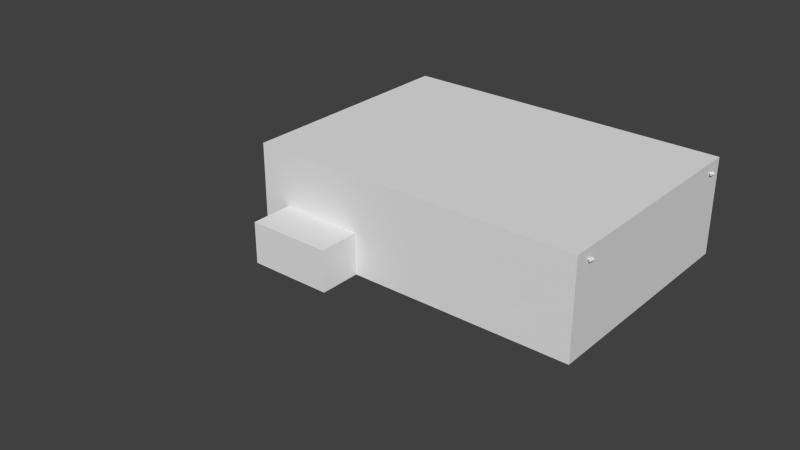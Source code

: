 # Source: ebbl_building_ref_036.blend  (saved by Blender 2.79.7; exported with 4.5.12 LTS)
import bpy
from mathutils import Matrix  # noqa: F401  (used for matrix-valued properties, if any)

bpy.ops.wm.read_factory_settings(use_empty=True)
scene = bpy.context.scene
scene.name = 'Scene'

# ---- collections
col_collection_1 = bpy.data.collections.new('Collection 1'); scene.collection.children.link(col_collection_1)
col_collection_2 = bpy.data.collections.new('Collection 2'); scene.collection.children.link(col_collection_2)
col_collection_2.hide_render = True
col_collection_2.hide_viewport = True
col_collection_3 = bpy.data.collections.new('Collection 3'); scene.collection.children.link(col_collection_3)
col_collection_3.hide_render = True
col_collection_3.hide_viewport = True
col_collection_11 = bpy.data.collections.new('Collection 11'); scene.collection.children.link(col_collection_11)
col_collection_11.hide_render = True
col_collection_11.hide_viewport = True

# ---- materials (node trees are filled in below, after node groups)
mat_material = bpy.data.materials.new('Material')
mat_material.alpha_threshold = 0.0
mat_material.use_transparent_shadow = False
mat_material.preview_render_type = 'FLAT'
mat_material.roughness = 0.5
mat_lighting = bpy.data.materials.new('Lighting')
mat_lighting.alpha_threshold = 0.0
mat_lighting.use_transparent_shadow = False
mat_lighting.diffuse_color = (0.07311, 0.9574, 0.7254, 1.0)
mat_lighting.specular_color = (0.3024, 0.9669, 0.4155)
mat_lighting.roughness = 0.5
mat_lighting.specular_intensity = 0.3
mat_lighting.line_color = (0.0, 0.0, 0.0, 0.1)
mat_wallsbarak = bpy.data.materials.new('WallsBarak')
mat_wallsbarak.alpha_threshold = 0.0
mat_wallsbarak.use_transparent_shadow = False
mat_wallsbarak.preview_render_type = 'FLAT'
mat_wallsbarak.roughness = 0.5
mat_wallsbarak.line_color = (0.0, 0.0, 0.0, 1.0)
mat_rooflittle = bpy.data.materials.new('RoofLittle')
mat_rooflittle.alpha_threshold = 0.0
mat_rooflittle.use_transparent_shadow = False
mat_rooflittle.preview_render_type = 'FLAT'
mat_rooflittle.diffuse_color = (0.02721, 0.02721, 0.02721, 1.0)
mat_rooflittle.roughness = 0.5
mat_rooflittle.line_color = (0.0, 0.0, 0.0, 1.0)
mat_wallsborder = bpy.data.materials.new('WallsBorder')
mat_wallsborder.alpha_threshold = 0.0
mat_wallsborder.use_transparent_shadow = False
mat_wallsborder.preview_render_type = 'FLAT'
mat_wallsborder.diffuse_color = (0.09759, 0.1559, 0.1559, 1.0)
mat_wallsborder.roughness = 0.5
mat_wallsborder.line_color = (0.0, 0.0, 0.0, 1.0)
mat_roofborder = bpy.data.materials.new('RoofBorder')
mat_roofborder.alpha_threshold = 0.0
mat_roofborder.use_transparent_shadow = False
mat_roofborder.preview_render_type = 'FLAT'
mat_roofborder.diffuse_color = (0.04374, 0.06125, 0.06301, 1.0)
mat_roofborder.roughness = 0.5
mat_roofborder.line_color = (0.0, 0.0, 0.0, 1.0)
mat_barakdoor = bpy.data.materials.new('BarakDoor')
mat_barakdoor.alpha_threshold = 0.0
mat_barakdoor.use_transparent_shadow = False
mat_barakdoor.preview_render_type = 'FLAT'
mat_barakdoor.roughness = 0.5
mat_barakdoor.line_color = (0.0, 0.0, 0.0, 1.0)
mat_door = bpy.data.materials.new('Door')
mat_door.alpha_threshold = 0.0
mat_door.use_transparent_shadow = False
mat_door.preview_render_type = 'FLAT'
mat_door.roughness = 0.5
mat_door.line_color = (0.0, 0.0, 0.0, 1.0)
mat_walls = bpy.data.materials.new('Walls')
mat_walls.alpha_threshold = 0.0
mat_walls.use_transparent_shadow = False
mat_walls.preview_render_type = 'FLAT'
mat_walls.roughness = 0.5
mat_walls.line_color = (0.0, 0.0, 0.0, 1.0)
mat_roof = bpy.data.materials.new('Roof')
mat_roof.alpha_threshold = 0.0
mat_roof.use_transparent_shadow = False
mat_roof.preview_render_type = 'FLAT'
mat_roof.diffuse_color = (0.0331, 0.0331, 0.0331, 1.0)
mat_roof.roughness = 0.5
mat_roof.line_color = (0.0, 0.0, 0.0, 1.0)
mat_doorborder = bpy.data.materials.new('DoorBorder')
mat_doorborder.alpha_threshold = 0.0
mat_doorborder.use_transparent_shadow = False
mat_doorborder.preview_render_type = 'FLAT'
mat_doorborder.diffuse_color = (0.2738, 0.2738, 0.2738, 1.0)
mat_doorborder.roughness = 0.5
mat_doorborder.line_color = (0.0, 0.0, 0.0, 1.0)
mat_ventilation = bpy.data.materials.new('Ventilation')
mat_ventilation.alpha_threshold = 0.0
mat_ventilation.use_transparent_shadow = False
mat_ventilation.preview_render_type = 'FLAT'
mat_ventilation.roughness = 0.5
mat_ventilation.line_color = (0.0, 0.0, 0.0, 1.0)

# ---- node groups
ng_auto_smooth = bpy.data.node_groups.new('Auto Smooth', 'GeometryNodeTree')
_s = ng_auto_smooth.interface.new_socket(name='Geometry', in_out='OUTPUT', socket_type='NodeSocketGeometry')
_s = ng_auto_smooth.interface.new_socket(name='Geometry', in_out='INPUT', socket_type='NodeSocketGeometry')
_s = ng_auto_smooth.interface.new_socket(name='Angle', in_out='INPUT', socket_type='NodeSocketFloat')
_s.subtype = 'ANGLE'
_s.min_value = 0.0
_s.max_value = 3.142
ng_auto_smooth.is_modifier = True
_N = ng_auto_smooth.nodes; _L = ng_auto_smooth.links
n0 = _N.new('NodeGroupOutput'); n0.name = 'Group Output'; n0.location = (480, -100)
n1 = _N.new('NodeGroupInput'); n1.name = 'Group Input'; n1.location = (-420, -300)
n2 = _N.new('NodeGroupInput'); n2.name = 'Group Input.001'; n2.location = (-60, -100)
n3 = _N.new('GeometryNodeSetShadeSmooth'); n3.name = 'Set Shade Smooth'; n3.location = (120, -100)
n3.domain = 'EDGE'
n4 = _N.new('GeometryNodeSetShadeSmooth'); n4.name = 'Set Shade Smooth.001'; n4.location = (300, -100)
n5 = _N.new('GeometryNodeInputMeshEdgeAngle'); n5.name = 'Edge Angle'; n5.location = (-420, -220)
n6 = _N.new('GeometryNodeInputEdgeSmooth'); n6.name = 'Is Edge Smooth'; n6.location = (-60, -160)
n7 = _N.new('GeometryNodeInputShadeSmooth'); n7.name = 'Is Face Smooth'; n7.location = (-240, -340)
n8 = _N.new('FunctionNodeBooleanMath'); n8.name = 'Boolean Math'; n8.location = (-60, -220)
n9 = _N.new('FunctionNodeCompare'); n9.name = 'Compare'; n9.location = (-240, -180)
n9.operation = 'LESS_EQUAL'
_L.new(n5.outputs[0], n9.inputs[0])
_L.new(n4.outputs[0], n0.inputs[0])
_L.new(n1.outputs[1], n9.inputs[1])
_L.new(n9.outputs[0], n8.inputs[0])
_L.new(n7.outputs[0], n8.inputs[1])
_L.new(n2.outputs[0], n3.inputs[0])
_L.new(n6.outputs[0], n3.inputs[1])
_L.new(n3.outputs[0], n4.inputs[0])
_L.new(n8.outputs[0], n3.inputs[2])
n0.is_active_output = True

# ---- material node trees

# ---- world
world_world = bpy.data.worlds.new('World'); scene.world = world_world
world_world.color = (0.05088, 0.05088, 0.05088)
world_world.use_sun_shadow = False
world_world.sun_shadow_jitter_overblur = 0.0
world_world.cycles.sampling_method = 'NONE'
world_world.cycles.sample_map_resolution = 256

# ---- meshes
me_cube = bpy.data.meshes.new('Cube')
me_cube.from_pydata([(12.0, -8.5, 0.0), (-12.0, -8.5, 0.0), (-12.0, 8.5, 0.0), (12.0, 8.5, 0.0), (12.0, -8.5, 7.0), (-12.0, -8.5, 7.0), (-12.0, 8.5, 7.0), (12.0, 8.5, 7.0), (-4.0, -8.5, 0.0), (-10.0, -8.5, 0.0), (-10.0, 8.5, 0.0), (-4.0, 8.5, 0.0), (-4.0, -8.5, 7.0), (-10.0, -8.5, 7.0), (-10.0, 8.5, 7.0), (-4.0, 8.5, 7.0), (12.0, -8.5, 3.0), (-12.0, -8.5, 3.0), (-12.0, 8.5, 3.0), (12.0, 8.5, 3.0), (-4.0, -8.5, 3.0), (-10.0, -8.5, 3.0), (-10.0, 8.5, 3.0), (-4.0, 8.5, 3.0), (-10.0, -11.5, 3.0), (-4.0, -11.5, 3.0), (-10.0, -11.5, 4.768e-07), (-4.0, -11.5, 4.768e-07)], [], [(13, 14, 6, 5), (21, 13, 5, 17), (17, 5, 6, 18), (23, 15, 7, 19), (16, 0, 3, 19), (4, 7, 15, 12), (12, 15, 14, 13), (16, 4, 12, 20), (20, 12, 13, 21), (18, 6, 14, 22), (22, 14, 15, 23), (9, 21, 17, 1), (1, 17, 18, 2), (11, 23, 19, 3), (4, 16, 19, 7), (0, 16, 20, 8), (25, 27, 8, 20), (2, 18, 22, 10), (10, 22, 23, 11), (21, 9, 26, 24), (20, 21, 24, 25), (27, 25, 24, 26)])
_uv = me_cube.uv_layers.new(name='UVMap')
_uv.uv.foreach_set('vector', [0.06281, 0.6305, 0.06281, 0.9788, 0.01704, 0.9788, 0.01704, 0.6305, 1.098, 0.4447, 1.098, 0.6056, 1.018, 0.6056, 1.018, 0.4447, 0.7009, 0.1423, 0.7009, 0.3032, 0.01704, 0.3032, 0.01704, 0.1423, 0.6607, 0.4447, 0.6607, 0.6056, 0.01704, 0.6056, 0.01704, 0.4447, 1.018, 0.1423, 1.018, 0.02165, 1.702, 0.02166, 1.702, 0.1423, 0.5135, 0.6305, 0.5135, 0.9788, 0.1857, 0.9788, 0.1857, 0.6305, 0.1857, 0.6305, 0.1857, 0.9788, 0.06281, 0.9788, 0.06281, 0.6305, 1.983, 0.4447, 1.983, 0.6056, 1.34, 0.6056, 1.34, 0.4447, 1.34, 0.4447, 1.34, 0.6056, 1.098, 0.6056, 1.098, 0.4447, 0.9825, 0.4447, 0.9825, 0.6056, 0.902, 0.6056, 0.902, 0.4447, 0.902, 0.4447, 0.902, 0.6056, 0.6607, 0.6056, 0.6607, 0.4447, 1.098, 0.324, 1.098, 0.4447, 1.018, 0.4447, 1.018, 0.324, 0.7009, 0.02165, 0.7009, 0.1423, 0.01704, 0.1423, 0.01704, 0.02165, 0.6607, 0.324, 0.6607, 0.4447, 0.01704, 0.4447, 0.01704, 0.324, 1.018, 0.3032, 1.018, 0.1423, 1.702, 0.1423, 1.702, 0.3032, 1.983, 0.324, 1.983, 0.4447, 1.34, 0.4447, 1.34, 0.324, 1.845, 0.1423, 1.845, 0.02165, 1.725, 0.02165, 1.725, 0.1423, 0.9825, 0.324, 0.9825, 0.4447, 0.902, 0.4447, 0.902, 0.324, 0.902, 0.324, 0.902, 0.4447, 0.6607, 0.4447, 0.6607, 0.324, 0.7264, 0.1423, 0.7264, 0.02165, 0.8471, 0.02165, 0.8471, 0.1423, 0.7824, 0.7512, 0.541, 0.7512, 0.541, 0.6305, 0.7824, 0.6305, 0.9688, 0.1826, 0.9688, 0.3032, 0.7274, 0.3032, 0.7274, 0.1826])
me_cube.materials.append(mat_material)
me_cube.use_remesh_preserve_volume = False
me_cube.use_remesh_preserve_attributes = False
me_cube.use_mirror_vertex_groups = False
me_cube.update()
me_cube_006 = bpy.data.meshes.new('Cube.006')
me_cube_006.from_pydata([(-12.02, 7.43, 6.328), (-12.02, 7.17, 6.328), (-12.02, 7.43, 6.308), (-12.02, 7.17, 6.308), (-12.0, 7.43, 6.328), (-12.0, 7.43, 6.308), (-12.0, 7.17, 6.308), (-12.0, 7.17, 6.328), (-12.0, 7.17, 6.328), (-12.0, 7.43, 6.328), (-12.0, 7.43, 6.308), (-12.0, 7.17, 6.308), (-12.0, 7.15, 6.308), (-12.26, 7.442, 6.328), (-12.26, 7.158, 6.328), (-12.26, 7.442, 6.308), (-12.26, 7.158, 6.308), (-12.26, 7.462, 6.308), (-12.26, 7.138, 6.308), (-12.26, 7.462, 6.328), (-12.26, 7.138, 6.328), (-12.0, 7.45, 6.308), (-12.0, 7.45, 6.328), (-12.0, 7.15, 6.328), (-12.14, 7.2, 6.442), (-12.04, 7.2, 6.336), (-12.04, 7.4, 6.336), (-12.14, 7.4, 6.442), (-12.3, 7.15, 6.318), (-12.16, 7.15, 6.177), (-12.16, 7.45, 6.177), (-12.3, 7.45, 6.318)], [], [(2, 5, 6, 3), (0, 2, 3, 1), (0, 1, 7, 4), (21, 17, 19, 22), (13, 19, 17, 15), (18, 20, 14, 16), (18, 16, 11, 12), (24, 25, 26, 27), (28, 31, 30, 29), (24, 28, 29, 25), (25, 29, 30, 26), (26, 30, 31, 27), (28, 24, 27, 31), (16, 14, 8, 11), (20, 18, 12, 23), (23, 8, 14, 20), (10, 15, 17, 21), (9, 13, 15, 10), (13, 9, 22, 19)])
_uv = me_cube_006.uv_layers.new(name='UVMap')
_uv.uv.foreach_set('vector', [0.09183, 0.7779, 0.2186, 0.7779, 0.2186, 0.9047, 0.09183, 0.9047, 0.09183, 0.7779, 0.2186, 0.7779, 0.2186, 0.9047, 0.09183, 0.9047, 0.09183, 0.7779, 0.2186, 0.7779, 0.2186, 0.9047, 0.09183, 0.9047, 0.09183, 0.7779, 0.2186, 0.7779, 0.2186, 0.9047, 0.09183, 0.9047, 0.09183, 0.7779, 0.2186, 0.7779, 0.2186, 0.9047, 0.09183, 0.9047, 0.09183, 0.7779, 0.2186, 0.7779, 0.2186, 0.9047, 0.09183, 0.9047, 0.09183, 0.7779, 0.2186, 0.7779, 0.2186, 0.9047, 0.09183, 0.9047, 0.09183, 0.7779, 0.2186, 0.7779, 0.2186, 0.9047, 0.09183, 0.9047, 0.9572, 0.6514, 0.04095, 0.6514, 0.04095, 0.04001, 0.9572, 0.04001, 0.09183, 0.7779, 0.2186, 0.7779, 0.2186, 0.9047, 0.09183, 0.9047, 0.09183, 0.7779, 0.2186, 0.7779, 0.2186, 0.9047, 0.09183, 0.9047, 0.09183, 0.7779, 0.2186, 0.7779, 0.2186, 0.9047, 0.09183, 0.9047, 0.09183, 0.7779, 0.2186, 0.7779, 0.2186, 0.9047, 0.09183, 0.9047, 0.09183, 0.7779, 0.2186, 0.7779, 0.2186, 0.9047, 0.09183, 0.9047, 0.09183, 0.7779, 0.2186, 0.7779, 0.2186, 0.9047, 0.09183, 0.9047, 0.09183, 0.7779, 0.2186, 0.7779, 0.2186, 0.9047, 0.09183, 0.9047, 0.09183, 0.7779, 0.2186, 0.7779, 0.2186, 0.9047, 0.09183, 0.9047, 0.09183, 0.7779, 0.2186, 0.7779, 0.2186, 0.9047, 0.09183, 0.9047, 0.09183, 0.7779, 0.2186, 0.7779, 0.2186, 0.9047, 0.09183, 0.9047])
_uv.active_render = True
_uv = me_cube_006.uv_layers.new(name='UVMapTB')
_uv.uv.foreach_set('vector', [1.114, 0.7779, 1.24, 0.7779, 1.24, 0.9047, 1.114, 0.9047, 1.114, 0.7779, 1.24, 0.7779, 1.24, 0.9047, 1.114, 0.9047, 1.114, 0.7779, 1.24, 0.7779, 1.24, 0.9047, 1.114, 0.9047, 1.114, 0.7779, 1.24, 0.7779, 1.24, 0.9047, 1.114, 0.9047, 1.114, 0.7779, 1.24, 0.7779, 1.24, 0.9047, 1.114, 0.9047, 1.114, 0.7779, 1.24, 0.7779, 1.24, 0.9047, 1.114, 0.9047, 1.114, 0.7779, 1.24, 0.7779, 1.24, 0.9047, 1.114, 0.9047, 1.114, 0.7779, 1.24, 0.7779, 1.24, 0.9047, 1.114, 0.9047, 0.9572, 0.6514, 0.04095, 0.6514, 0.04095, 0.04001, 0.9572, 0.04001, 1.114, 0.7779, 1.24, 0.7779, 1.24, 0.9047, 1.114, 0.9047, 1.114, 0.7779, 1.24, 0.7779, 1.24, 0.9047, 1.114, 0.9047, 1.114, 0.7779, 1.24, 0.7779, 1.24, 0.9047, 1.114, 0.9047, 1.114, 0.7779, 1.24, 0.7779, 1.24, 0.9047, 1.114, 0.9047, 1.114, 0.7779, 1.24, 0.7779, 1.24, 0.9047, 1.114, 0.9047, 1.114, 0.7779, 1.24, 0.7779, 1.24, 0.9047, 1.114, 0.9047, 1.114, 0.7779, 1.24, 0.7779, 1.24, 0.9047, 1.114, 0.9047, 1.114, 0.7779, 1.24, 0.7779, 1.24, 0.9047, 1.114, 0.9047, 1.114, 0.7779, 1.24, 0.7779, 1.24, 0.9047, 1.114, 0.9047, 1.114, 0.7779, 1.24, 0.7779, 1.24, 0.9047, 1.114, 0.9047])
me_cube_006.materials.append(mat_material)
me_cube_006.use_remesh_preserve_volume = False
me_cube_006.use_remesh_preserve_attributes = False
me_cube_006.use_mirror_vertex_groups = False
me_cube_006.update()
me_circle_002 = bpy.data.meshes.new('Circle.002')
me_circle_002.from_pydata([(-12.3, 7.3, 6.294), (-12.29, 7.244, 6.29), (-12.28, 7.197, 6.278), (-12.26, 7.166, 6.259), (-12.24, 7.154, 6.237), (-12.22, 7.166, 6.215), (-12.2, 7.197, 6.197), (-12.19, 7.244, 6.184), (-12.18, 7.3, 6.18), (-12.19, 7.356, 6.184), (-12.2, 7.403, 6.197), (-12.22, 7.434, 6.215), (-12.24, 7.446, 6.237), (-12.26, 7.434, 6.259), (-12.28, 7.403, 6.278), (-12.29, 7.356, 6.29), (-27.53, 9.213, -2.517), (-26.76, 10.84, -3.284), (-25.61, 11.92, -4.431), (-24.26, 12.3, -5.784), (-22.91, 11.92, -7.137), (-21.76, 10.84, -8.284), (-20.99, 9.213, -9.05), (-20.72, 7.3, -9.319), (-20.99, 5.387, -9.05), (-21.76, 3.764, -8.284), (-22.91, 2.681, -7.137), (-24.26, 2.3, -5.784), (-25.61, 2.681, -4.431), (-26.76, 3.764, -3.284), (-27.53, 5.387, -2.517), (-27.8, 7.3, -2.248)], [], [(0, 15, 16, 31), (14, 17, 16, 15), (13, 18, 17, 14), (13, 12, 19, 18), (11, 20, 19, 12), (10, 21, 20, 11), (9, 22, 21, 10), (9, 8, 23, 22), (7, 24, 23, 8), (7, 6, 25, 24), (5, 26, 25, 6), (5, 4, 27, 26), (4, 3, 28, 27), (3, 2, 29, 28), (2, 1, 30, 29), (0, 31, 30, 1)])
me_circle_002.polygons.foreach_set('use_smooth', [True] * 16)
_uv = me_circle_002.uv_layers.new(name='UVTex')
_uv.uv.foreach_set('vector', [0.479, 0.9688, 0.4756, 0.9685, 0.3613, 0.4265, 0.479, 0.4431, 0.4727, 0.9677, 0.2614, 0.3793, 0.3613, 0.4265, 0.4756, 0.9685, 0.4707, 0.9666, 0.1947, 0.3087, 0.2614, 0.3793, 0.4727, 0.9677, 0.4707, 0.9666, 0.4701, 0.9653, 0.1713, 0.2255, 0.1947, 0.3087, 0.4707, 0.9639, 0.1947, 0.1422, 0.1713, 0.2255, 0.4701, 0.9653, 0.4727, 0.9628, 0.2614, 0.07161, 0.1947, 0.1422, 0.4707, 0.9639, 0.4756, 0.962, 0.3613, 0.02444, 0.2614, 0.07161, 0.4727, 0.9628, 0.4756, 0.962, 0.479, 0.9617, 0.479, 0.007879, 0.3613, 0.02444, 0.4824, 0.962, 0.5968, 0.02444, 0.479, 0.007879, 0.479, 0.9617, 0.4824, 0.962, 0.4854, 0.9628, 0.6966, 0.07161, 0.5968, 0.02444, 0.4873, 0.9639, 0.7633, 0.1422, 0.6966, 0.07161, 0.4854, 0.9628, 0.4873, 0.9639, 0.488, 0.9653, 0.7867, 0.2255, 0.7633, 0.1422, 0.488, 0.9653, 0.4873, 0.9666, 0.7633, 0.3087, 0.7867, 0.2255, 0.4873, 0.9666, 0.4854, 0.9677, 0.6966, 0.3793, 0.7633, 0.3087, 0.4854, 0.9677, 0.4824, 0.9685, 0.5968, 0.4265, 0.6966, 0.3793, 0.479, 0.9688, 0.479, 0.4431, 0.5968, 0.4265, 0.4824, 0.9685])
me_circle_002.materials.append(mat_lighting)
me_circle_002.use_remesh_preserve_volume = False
me_circle_002.use_remesh_preserve_attributes = False
me_circle_002.use_mirror_vertex_groups = False
me_circle_002.update()
me_cube_002 = bpy.data.meshes.new('Cube.002')
me_cube_002.from_pydata([(-1.0, -1.0, -1.0), (-1.0, 1.0, -1.0), (1.0, 1.0, -1.0), (1.0, -1.0, -1.0), (-1.0, -1.0, 1.0), (-1.0, 1.0, 1.0), (1.0, 1.0, 1.0), (1.0, -1.0, 1.0)], [], [(4, 5, 1, 0), (5, 6, 2, 1), (6, 7, 3, 2), (7, 4, 0, 3), (0, 1, 2, 3), (7, 6, 5, 4)])
me_cube_002.use_remesh_preserve_volume = False
me_cube_002.use_remesh_preserve_attributes = False
me_cube_002.use_mirror_vertex_groups = False
me_cube_002.update()
me_cube_005 = bpy.data.meshes.new('Cube.005')
me_cube_005.from_pydata([(-2.8, 0.176, 0.0), (-2.8, -1.025, 0.0), (2.8, -1.025, 0.0), (2.8, 0.176, 0.0), (-2.8, -1.025, 2.202), (-2.8, 0.176, 2.202), (2.8, -1.025, 2.202), (2.8, 0.176, 2.202)], [], [(7, 6, 2, 3), (4, 5, 0, 1)])
me_cube_005.polygons.foreach_set('material_index', [4, 4])
_uv = me_cube_005.uv_layers.new(name='UVMap')
_uv.uv.foreach_set('vector', [0.1683, 0.9433, 0.7488, 0.943, 0.7503, 0.04861, 0.1549, 0.05011, 0.7488, 0.943, 0.1683, 0.9433, 0.1549, 0.05011, 0.7503, 0.04861])
me_cube_005.materials.append(mat_wallsbarak)
me_cube_005.materials.append(mat_rooflittle)
me_cube_005.materials.append(mat_wallsborder)
me_cube_005.materials.append(mat_roofborder)
me_cube_005.materials.append(mat_barakdoor)
me_cube_005.use_remesh_preserve_volume = False
me_cube_005.use_remesh_preserve_attributes = False
me_cube_005.use_mirror_vertex_groups = False
me_cube_005.update()
me_cube_001 = bpy.data.meshes.new('Cube.001')
me_cube_001.from_pydata([(11.5, -5.998, 0.0), (11.5, 5.998, 0.0), (11.5, -5.998, 5.5), (-11.5, -5.998, 5.5), (-11.5, 5.998, 5.5), (11.5, 5.998, 5.5), (-11.5, -5.998, 0.0), (-11.5, 5.998, 0.0)], [], [(6, 3, 4, 7), (2, 0, 1, 5)])
_uv = me_cube_001.uv_layers.new(name='UVMap')
_uv.uv.foreach_set('vector', [0.9963, -1.454, 0.9963, 1.274, 0.007463, 1.274, 0.007463, -1.454, 0.9963, 1.274, 0.9963, -1.454, 0.007463, -1.454, 0.007463, 1.274])
me_cube_001.materials.append(mat_door)
me_cube_001.use_remesh_preserve_volume = False
me_cube_001.use_remesh_preserve_attributes = False
me_cube_001.use_mirror_vertex_groups = False
me_cube_001.update()
me_cube_004 = bpy.data.meshes.new('Cube.004')
me_cube_004.from_pydata([(12.0, -8.5, 0.0), (-12.0, -8.5, 0.0), (-12.0, 8.5, 0.0), (12.0, 8.5, 0.0), (12.0, -8.5, 7.0), (-12.0, -8.5, 7.0), (-12.0, 8.5, 7.0), (12.0, 8.5, 7.0), (12.0, -5.998, 0.0), (12.0, 5.998, 0.0), (-12.0, -5.998, 0.0), (-12.0, 5.998, 0.0), (12.0, -5.998, 7.0), (12.0, 5.998, 7.0), (-12.0, -5.998, 7.0), (-12.0, 5.998, 7.0), (12.0, -8.5, 5.5), (-12.0, -8.5, 5.5), (-12.0, 8.5, 5.5), (12.0, 8.5, 5.5), (-12.0, -5.998, 5.5), (-12.0, 5.998, 5.5), (12.0, -5.998, 5.5), (12.0, 5.998, 5.5), (11.5, -5.998, 0.0), (11.5, 5.998, 0.0), (-11.5, -5.998, 0.0), (-11.5, 5.998, 0.0), (-11.5, -5.998, 5.5), (-11.5, 5.998, 5.5), (11.5, -5.998, 5.5), (11.5, 5.998, 5.5), (12.0, -8.5, 6.85), (-12.0, -8.5, 6.85), (-12.0, 8.5, 6.85), (12.0, 8.5, 6.85), (12.0, -5.998, 6.85), (12.0, 5.998, 6.85), (-12.0, -5.998, 6.85), (-12.0, 5.998, 6.85), (11.8, 8.5, 5.5), (-11.8, 8.5, 5.5), (-11.8, -8.5, 5.5), (11.8, -8.5, 5.5), (11.8, 8.5, 0.0), (-11.8, 8.5, 0.0), (-11.8, -8.5, 0.0), (11.8, -8.5, 0.0), (12.0, -8.3, 0.0), (-12.0, -8.3, 0.0), (12.0, -8.3, 7.0), (-12.0, -8.3, 7.0), (-12.0, 8.3, 7.0), (12.0, 8.3, 7.0), (-12.0, 8.299, 0.0), (12.0, 8.299, 0.0), (11.8, -5.998, 6.8), (-11.8, -5.998, 6.8), (11.8, 5.998, 6.8), (-11.8, 5.998, 6.8), (-12.0, -8.3, 5.5), (12.0, -8.3, 5.5), (-12.0, -8.3, 6.85), (12.0, -8.3, 6.85), (12.0, 8.3, 6.85), (-12.0, 8.3, 6.85), (12.0, 8.299, 5.5), (-12.0, 8.3, 5.5), (11.8, 8.5, 6.85), (-11.8, 8.5, 6.85), (-11.8, -8.5, 6.85), (11.8, -8.5, 6.85), (-11.8, 8.3, 7.0), (11.8, 8.3, 7.0), (-11.8, -8.3, 7.0), (11.8, -8.3, 7.0), (11.8, 8.5, 7.0), (-11.8, 8.5, 7.0), (-11.8, -8.5, 7.0), (11.8, -8.5, 7.0), (-11.8, 5.998, 7.0), (11.8, 5.998, 7.0), (-11.8, -5.998, 7.0), (11.8, -5.998, 7.0), (11.8, -8.3, 6.8), (-11.8, -8.3, 6.8), (11.8, 8.3, 6.8), (-11.8, 8.3, 6.8), (12.0, -8.5, 5.65), (-12.0, -8.5, 5.65), (-12.0, 8.5, 5.65), (12.0, 8.5, 5.65), (12.0, -5.998, 5.65), (12.0, 5.998, 5.65), (-12.0, -5.998, 5.65), (-12.0, 5.998, 5.65), (-11.8, -8.5, 5.65), (11.8, -8.5, 5.65), (11.8, 8.5, 5.65), (-11.8, 8.5, 5.65), (-12.0, 8.3, 5.65), (12.0, 8.3, 5.65), (-12.0, -8.3, 5.65), (12.0, -8.3, 5.65), (-12.0, 6.248, 7.0), (-12.0, 6.248, 0.0), (12.0, 6.248, 0.0), (12.0, 6.248, 7.0), (-11.8, 6.248, 6.8), (11.8, 6.248, 6.8), (12.0, 6.248, 6.85), (12.0, 6.248, 5.5), (-12.0, 6.248, 5.5), (-12.0, 6.248, 6.85), (11.8, 6.248, 7.0), (-11.8, 6.248, 7.0), (-12.0, 6.248, 5.65), (12.0, 6.248, 5.65), (11.8, -6.249, 7.0), (-12.0, -6.249, 7.0), (-11.8, -6.249, 7.0), (11.8, -6.249, 6.8), (-11.8, -6.249, 6.8), (12.0, -6.249, 7.0), (-12.0, -6.249, 0.0), (12.0, -6.249, 0.0), (-12.0, -6.249, 5.65), (12.0, -6.249, 5.65), (12.0, -6.249, 6.85), (-12.0, -6.249, 6.85), (12.0, -6.249, 5.5), (-12.0, -6.249, 5.5), (-9.301, -8.5, 7.0), (-8.298, -8.5, 7.0), (-9.301, 8.3, 6.8), (-8.298, 8.3, 6.8), (-9.301, -8.3, 7.0), (-8.298, -8.3, 7.0), (-9.301, 8.3, 7.0), (-8.298, 8.3, 7.0), (-8.298, 8.5, 0.0), (-9.301, 8.5, 0.0), (-9.301, -8.5, 0.0), (-8.298, -8.5, 0.0), (-9.301, -8.5, 5.5), (-8.298, -8.5, 5.5), (-8.298, 8.5, 5.5), (-9.301, 8.5, 5.5), (-8.298, 8.5, 7.0), (-9.301, 8.5, 7.0), (-9.301, 5.998, 6.8), (-8.298, 5.998, 6.8), (-9.301, -5.998, 6.8), (-8.298, -5.998, 6.8), (-9.301, -8.3, 6.8), (-8.298, -8.3, 6.8), (-8.298, 8.5, 6.85), (-9.301, 8.5, 6.85), (-9.301, -8.5, 6.85), (-8.298, -8.5, 6.85), (-8.298, -8.5, 5.65), (-9.301, -8.5, 5.65), (-9.301, 8.5, 5.65), (-8.298, 8.5, 5.65), (-8.298, 6.248, 6.8), (-9.301, 6.248, 6.8), (-8.298, -6.249, 6.8), (-9.301, -6.249, 6.8), (-12.0, -5.998, 1.503), (-12.0, -5.998, 0.5002), (-12.0, 5.998, 1.503), (-12.0, 5.998, 0.5002), (12.0, -8.5, 1.503), (12.0, -8.5, 0.5002), (-12.0, -8.5, 1.503), (-12.0, -8.5, 0.5002), (-12.0, 8.5, 1.503), (-12.0, 8.5, 0.5002), (12.0, 8.5, 1.503), (12.0, 8.5, 0.5002), (12.0, -5.998, 1.503), (12.0, -5.998, 0.5002), (12.0, 5.998, 1.503), (12.0, 5.998, 0.5002), (-11.5, -5.998, 1.503), (-11.5, -5.998, 0.5002), (-11.5, 5.998, 1.503), (-11.5, 5.998, 0.5002), (11.5, -5.998, 1.503), (11.5, -5.998, 0.5002), (11.5, 5.998, 1.503), (11.5, 5.998, 0.5002), (-12.0, -8.3, 1.503), (-12.0, -8.3, 0.5002), (12.0, -8.3, 0.5002), (12.0, -8.3, 1.503), (11.8, 8.5, 1.503), (11.8, 8.5, 0.5002), (-11.8, 8.5, 1.503), (-11.8, 8.5, 0.5002), (-12.0, 8.3, 1.503), (-12.0, 8.3, 0.5002), (12.0, 8.299, 0.5002), (12.0, 8.299, 1.503), (-11.8, -8.5, 1.503), (-11.8, -8.5, 0.5002), (11.8, -8.5, 1.503), (11.8, -8.5, 0.5002), (12.0, 6.248, 0.5002), (12.0, 6.248, 1.503), (-12.0, 6.248, 1.503), (-12.0, 6.248, 0.5002), (-12.0, -6.249, 1.503), (-12.0, -6.249, 0.5002), (12.0, -6.249, 0.5002), (12.0, -6.249, 1.503), (-9.301, 8.5, 1.503), (-9.301, 8.5, 0.5002), (-8.298, 8.5, 1.503), (-8.298, 8.5, 0.5002), (-8.298, -8.5, 1.503), (-8.298, -8.5, 0.5002), (-9.301, -8.5, 1.503), (-9.301, -8.5, 0.5002), (8.295, -8.5, 7.0), (9.298, -8.5, 7.0), (8.295, 8.3, 6.8), (9.298, 8.3, 6.8), (8.295, -8.3, 7.0), (9.298, -8.3, 7.0), (8.295, 8.3, 7.0), (9.298, 8.3, 7.0), (8.295, -8.5, 0.0), (9.298, -8.5, 0.0), (8.295, -8.5, 5.5), (9.298, -8.5, 5.5), (8.295, 5.998, 6.8), (9.298, 5.998, 6.8), (8.295, -5.998, 6.8), (9.298, -5.998, 6.8), (8.295, -8.3, 6.8), (9.298, -8.3, 6.8), (8.295, -8.5, 6.85), (9.298, -8.5, 6.85), (8.295, 8.5, 5.65), (9.298, 8.5, 5.65), (8.295, 8.5, 0.0), (9.298, 8.5, 0.0), (8.295, 8.5, 5.5), (9.298, 8.5, 5.5), (8.295, 8.5, 7.0), (9.298, 8.5, 7.0), (8.295, 8.5, 6.85), (9.298, 8.5, 6.85), (8.295, -8.5, 5.65), (9.298, -8.5, 5.65), (8.295, 6.248, 6.8), (9.298, 6.248, 6.8), (8.295, -6.249, 6.8), (9.298, -6.249, 6.8), (8.295, 8.5, 0.5002), (9.298, 8.5, 0.5002), (8.295, 8.5, 1.503), (9.298, 8.5, 1.503), (9.298, -8.5, 0.5002), (8.295, -8.5, 0.5002), (9.298, -8.5, 1.503), (8.295, -8.5, 1.503), (-12.0, -5.998, 0.1999), (-12.0, 5.998, 0.1999), (12.0, -8.5, 0.1999), (-12.0, -8.5, 0.1999), (-12.0, 8.5, 0.1999), (12.0, 8.5, 0.1999), (12.0, -5.998, 0.1999), (12.0, 5.998, 0.1999), (-11.5, -5.998, 0.1999), (-11.5, 5.998, 0.1999), (11.5, -5.998, 0.1999), (11.5, 5.998, 0.1999), (-12.0, -8.3, 0.1999), (11.8, 8.5, 0.1999), (-11.8, 8.5, 0.1999), (-12.0, 8.299, 0.1999), (-11.8, -8.5, 0.1999), (11.8, -8.5, 0.1999), (-12.0, 6.248, 0.1999), (-12.0, -6.249, 0.1999), (-9.301, 8.5, 0.1999), (-8.298, 8.5, 0.1999), (-8.298, -8.5, 0.1999), (-9.301, -8.5, 0.1999), (12.0, -8.3, 0.1999), (12.0, 8.299, 0.1999), (12.0, 6.248, 0.1999), (12.0, -6.249, 0.1999), (8.295, 8.5, 0.1999), (9.298, 8.5, 0.1999), (9.298, -8.5, 0.1999), (8.295, -8.5, 0.1999), (-8.298, 8.53, 0.5002), (-8.298, 8.53, 1.503), (-9.301, 8.53, 0.5002), (-9.301, 8.53, 1.503), (9.298, 8.53, 1.503), (8.295, 8.53, 1.503), (9.298, 8.53, 0.5002), (8.295, 8.53, 0.5002), (8.295, -8.53, 1.503), (9.298, -8.53, 1.503), (8.295, -8.53, 0.5002), (9.298, -8.53, 0.5002), (-9.301, -8.53, 0.5002), (-9.301, -8.53, 1.503), (-8.298, -8.53, 0.5002), (-8.298, -8.53, 1.503)], [], [(72, 77, 6, 52), (70, 78, 5, 33), (65, 52, 6, 34), (68, 76, 7, 35), (293, 55, 3, 273), (120, 82, 14, 119), (82, 80, 15, 14), (129, 119, 14, 38), (38, 14, 15, 39), (295, 125, 8, 274), (269, 11, 27, 277), (204, 42, 17, 174), (200, 67, 18, 176), (196, 40, 19, 178), (101, 66, 19, 91), (212, 131, 20, 168), (127, 130, 22, 92), (92, 22, 23, 93), (279, 25, 9, 275), (20, 21, 29, 28), (276, 26, 10, 268), (274, 8, 24, 278), (30, 31, 23, 22), (96, 70, 33, 89), (100, 65, 34, 90), (98, 68, 35, 91), (126, 129, 38, 94), (94, 38, 39, 95), (53, 64, 35, 7), (123, 128, 36, 12), (12, 36, 37, 13), (158, 132, 78, 70), (263, 249, 40, 196), (89, 33, 62, 102), (253, 251, 76, 68), (115, 72, 52, 104), (33, 5, 51, 62), (294, 106, 55, 293), (172, 16, 43, 206), (116, 113, 65, 100), (107, 110, 64, 53), (113, 104, 52, 65), (117, 111, 66, 101), (210, 112, 67, 200), (58, 56, 83, 81), (88, 16, 61, 103), (222, 144, 42, 204), (270, 0, 48, 292), (4, 32, 63, 50), (78, 74, 51, 5), (121, 84, 75, 118), (174, 17, 60, 192), (138, 149, 77, 72), (53, 7, 76, 73), (176, 18, 41, 198), (12, 13, 81, 83), (34, 6, 77, 69), (32, 4, 79, 71), (123, 12, 83, 118), (88, 32, 71, 97), (161, 158, 70, 96), (90, 34, 69, 99), (245, 253, 68, 98), (107, 53, 73, 114), (227, 86, 73, 231), (4, 50, 75, 79), (132, 136, 74, 78), (152, 150, 59, 57), (167, 152, 57, 122), (165, 134, 87, 108), (120, 74, 85, 122), (80, 82, 57, 59), (109, 58, 81, 114), (115, 80, 59, 108), (229, 75, 84, 241), (64, 101, 91, 35), (128, 127, 92, 36), (36, 92, 93, 37), (42, 96, 89, 17), (67, 100, 90, 18), (40, 98, 91, 19), (131, 126, 94, 20), (20, 94, 95, 21), (17, 89, 102, 60), (112, 116, 100, 67), (110, 117, 101, 64), (32, 88, 103, 63), (16, 88, 97, 43), (144, 161, 96, 42), (18, 90, 99, 41), (249, 245, 98, 40), (80, 115, 104, 15), (275, 9, 106, 294), (95, 39, 113, 116), (13, 37, 110, 107), (39, 15, 104, 113), (93, 23, 111, 117), (170, 21, 112, 210), (13, 107, 114, 81), (150, 165, 108, 59), (86, 109, 114, 73), (72, 115, 108, 87), (21, 95, 116, 112), (37, 93, 117, 110), (292, 48, 125, 295), (50, 123, 118, 75), (63, 103, 127, 128), (154, 167, 122, 85), (62, 51, 119, 129), (56, 121, 118, 83), (102, 62, 129, 126), (60, 102, 126, 131), (192, 60, 131, 212), (103, 61, 130, 127), (50, 63, 128, 123), (82, 120, 122, 57), (74, 120, 119, 51), (242, 224, 133, 159), (159, 133, 132, 158), (198, 41, 147, 216), (216, 147, 146, 218), (69, 77, 149, 157), (157, 149, 148, 156), (267, 234, 145, 220), (220, 145, 144, 222), (230, 250, 148, 139), (139, 148, 149, 138), (254, 242, 159, 160), (160, 159, 158, 161), (99, 69, 157, 162), (162, 157, 156, 163), (87, 134, 138, 72), (134, 135, 139, 138), (224, 228, 137, 133), (133, 137, 136, 132), (238, 236, 151, 153), (153, 151, 150, 152), (258, 238, 153, 166), (166, 153, 152, 167), (256, 226, 135, 164), (164, 135, 134, 165), (74, 136, 154, 85), (136, 137, 155, 154), (234, 254, 160, 145), (145, 160, 161, 144), (41, 99, 162, 147), (147, 162, 163, 146), (236, 256, 164, 151), (151, 164, 165, 150), (240, 258, 166, 155), (155, 166, 167, 154), (66, 203, 178, 19), (203, 202, 179, 178), (130, 215, 180, 22), (215, 214, 181, 180), (21, 170, 186, 29), (170, 171, 187, 186), (284, 205, 175, 271), (205, 204, 174, 175), (283, 201, 177, 272), (201, 200, 176, 177), (281, 197, 179, 273), (197, 196, 178, 179), (287, 213, 169, 268), (213, 212, 168, 169), (31, 190, 182, 23), (190, 191, 183, 182), (28, 184, 168, 20), (184, 185, 169, 168), (22, 180, 188, 30), (180, 181, 189, 188), (297, 261, 197, 281), (261, 263, 196, 197), (111, 209, 203, 66), (209, 208, 202, 203), (270, 173, 207, 285), (173, 172, 206, 207), (286, 211, 201, 283), (211, 210, 200, 201), (291, 223, 205, 284), (223, 222, 204, 205), (16, 172, 195, 61), (172, 173, 194, 195), (271, 175, 193, 280), (175, 174, 192, 193), (272, 177, 199, 282), (177, 176, 198, 199), (23, 182, 209, 111), (182, 183, 208, 209), (269, 171, 211, 286), (171, 170, 210, 211), (61, 195, 215, 130), (195, 194, 214, 215), (280, 193, 213, 287), (193, 192, 212, 213), (282, 199, 217, 288), (199, 198, 216, 217), (288, 217, 219, 289), (312, 313, 222, 223), (299, 265, 221, 290), (265, 267, 220, 221), (290, 221, 223, 291), (314, 312, 223, 221), (218, 146, 248, 262), (262, 248, 249, 263), (156, 148, 250, 252), (252, 250, 251, 253), (163, 156, 252, 244), (244, 252, 253, 245), (135, 226, 230, 139), (226, 227, 231, 230), (137, 228, 240, 155), (228, 229, 241, 240), (146, 163, 244, 248), (248, 244, 245, 249), (71, 79, 225, 243), (243, 225, 224, 242), (206, 43, 235, 266), (266, 235, 234, 267), (73, 76, 251, 231), (231, 251, 250, 230), (97, 71, 243, 255), (255, 243, 242, 254), (79, 75, 229, 225), (225, 229, 228, 224), (56, 58, 237, 239), (239, 237, 236, 238), (121, 56, 239, 259), (259, 239, 238, 258), (109, 86, 227, 257), (257, 227, 226, 256), (43, 97, 255, 235), (235, 255, 254, 234), (58, 109, 257, 237), (237, 257, 256, 236), (84, 121, 259, 241), (241, 259, 258, 240), (289, 219, 260, 296), (296, 260, 261, 297), (219, 218, 262, 260), (265, 264, 311, 310), (285, 207, 264, 298), (298, 264, 265, 299), (207, 206, 266, 264), (309, 311, 264, 266), (202, 293, 273, 179), (214, 295, 274, 181), (171, 269, 277, 187), (191, 279, 275, 183), (185, 276, 268, 169), (181, 274, 278, 189), (208, 294, 293, 202), (173, 270, 292, 194), (183, 275, 294, 208), (194, 292, 295, 214), (46, 284, 271, 1), (54, 283, 272, 2), (44, 281, 273, 3), (124, 287, 268, 10), (247, 297, 281, 44), (0, 270, 285, 47), (105, 286, 283, 54), (142, 291, 284, 46), (1, 271, 280, 49), (2, 272, 282, 45), (11, 269, 286, 105), (49, 280, 287, 124), (45, 282, 288, 141), (141, 288, 289, 140), (232, 299, 290, 143), (143, 290, 291, 142), (140, 289, 296, 246), (246, 296, 297, 247), (47, 285, 298, 233), (233, 298, 299, 232), (304, 305, 262, 263), (302, 303, 301, 300), (221, 220, 315, 314), (261, 260, 307, 306), (263, 261, 306, 304), (302, 300, 219, 217), (300, 301, 218, 219), (307, 305, 304, 306), (216, 218, 301, 303), (308, 309, 266, 267), (217, 216, 303, 302), (267, 265, 310, 308), (311, 309, 308, 310), (314, 315, 313, 312), (220, 222, 313, 315), (305, 307, 260, 262)])
me_cube_004.polygons.foreach_set('material_index', [3, 3, 3, 3, 1, 3, 3, 3, 3, 5, 5, 1, 1, 1, 1, 5, 3, 3, 5, 3, 5, 5, 3, 1, 1, 1, 0, 0, 3, 3, 3, 3, 0, 1, 3, 3, 3, 1, 1, 0, 3, 3, 0, 0, 3, 1, 0, 1, 3, 3, 3, 1, 3, 3, 1, 3, 3, 3, 3, 1, 0, 1, 0, 3, 3, 3, 3, 2, 2, 2, 3, 3, 3, 3, 3, 1, 0, 0, 1, 1, 1, 3, 3, 1, 0, 0, 1, 1, 0, 1, 0, 3, 5, 0, 3, 3, 3, 5, 3, 2, 3, 3, 3, 0, 1, 3, 0, 2, 3, 3, 0, 0, 0, 0, 3, 3, 3, 3, 3, 0, 0, 3, 3, 0, 0, 3, 3, 0, 0, 0, 0, 3, 3, 3, 3, 2, 2, 2, 2, 2, 2, 3, 3, 0, 0, 0, 0, 2, 2, 2, 2, 1, 1, 5, 5, 5, 5, 1, 1, 1, 1, 1, 1, 5, 5, 5, 5, 5, 5, 5, 5, 0, 0, 0, 0, 1, 1, 0, 0, 0, 0, 1, 1, 1, 1, 1, 1, 5, 5, 5, 5, 0, 0, 0, 0, 0, 0, 0, 0, 0, 0, 0, 0, 0, 0, 3, 3, 0, 0, 3, 3, 3, 3, 0, 0, 3, 3, 0, 0, 3, 3, 0, 0, 3, 3, 2, 2, 2, 2, 2, 2, 0, 0, 2, 2, 2, 2, 0, 0, 0, 0, 0, 0, 0, 0, 1, 5, 5, 5, 5, 5, 0, 1, 5, 0, 1, 1, 1, 5, 1, 1, 1, 1, 1, 1, 5, 1, 1, 1, 1, 1, 1, 1, 1, 1, 0, 6, 0, 0, 0, 0, 0, 6, 0, 0, 0, 0, 6, 6, 0, 0])
_uv = me_cube_004.uv_layers.new(name='UVMap')
_uv.uv.foreach_set('vector', [0.0, 0.0, 0.0, 0.0, 0.0, 0.0, 0.0, 0.0, 0.0, 0.0, 0.0, 0.0, 0.0, 0.0, 0.0, 0.0, 0.0, 0.0, 0.0, 0.0, 0.0, 0.0, 0.0, 0.0, 0.0, 0.0, 0.0, 0.0, 0.0, 0.0, 0.0, 0.0, 0.0, 0.0, 0.0, 0.0, 0.0, 0.0, 0.0, 0.0, 0.0, 0.0, 0.0, 0.0, 0.0, 0.0, 0.0, 0.0, 0.0, 0.0, 0.0, 0.0, 0.0, 0.0, 0.0, 0.0, 0.0, 0.0, 0.0, 0.0, 0.0, 0.0, 0.0, 0.0, 0.0, 0.0, 0.0, 0.0, 0.0, 0.0, 0.0, 0.0, 0.0, 0.0, 0.0, 0.0, 0.0, 0.0, 0.0, 0.0, 0.0, 0.0, 0.0, 0.0, 0.0, 0.0, 0.0, 0.0, 0.0, 0.0, 0.0, 0.0, 0.0, 0.0, 0.0, 0.0, 0.0, 0.0, 0.0, 0.0, 0.0, 0.0, 0.0, 0.0, 0.0, 0.0, 0.0, 0.0, 0.0, 0.0, 0.0, 0.0, 0.0, 0.0, 0.0, 0.0, 0.0, 0.0, 0.0, 0.0, 0.0, 0.0, 0.0, 0.0, 0.0, 0.0, 0.0, 0.0, 0.0, 0.0, 0.0, 0.0, 0.0, 0.0, 0.0, 0.0, 0.0, 0.0, 0.0, 0.0, 0.0, 0.0, 0.0, 0.0, 0.0, 0.0, 0.0, 0.0, 0.0, 0.0, 0.0, 0.0, 0.0, 0.0, 0.0, 0.0, 0.0, 0.0, 0.0, 0.0, 0.0, 0.0, 0.0, 0.0, 0.0, 0.0, 0.0, 0.0, 0.0, 0.0, 0.0, 0.0, 0.0, 0.0, 0.0, 0.0, 0.0, 0.0, 0.0, 0.0, 0.0, 0.0, 0.0, 0.0, 0.0, 0.0, 0.0, 0.0, 0.0, 0.0, 0.0, 0.0, 0.0, 0.0, 0.0, 0.0, 0.0, 0.0, 0.0, 0.0, 0.0, 0.0, 0.0, 0.0, 0.0, 0.0, 0.0, 0.0, 0.0, 0.0, 0.0, 0.0, 0.0, 0.0, 0.0, 0.0, 0.0, 0.0, 0.0, 0.0, 0.0, 0.0, 0.0, 0.0, 0.0, 0.0, 0.0, 0.0, 0.0, 0.0, 0.0, 0.0, 0.0, 0.0, 0.0, 0.0, 0.0, 0.0, 0.0, 0.0, 0.0, 0.0, 0.0, 0.0, 0.0, 0.0, 0.0, 0.0, 0.0, 0.0, 0.0, 0.0, 0.0, 0.0, 0.0, 0.0, 0.0, 0.0, 0.0, 0.0, 0.0, 0.0, 0.0, 0.0, 0.0, 0.0, 0.0, 0.0, 0.0, 0.0, 0.0, 0.0, 0.0, 0.0, 0.0, 0.0, 0.0, 0.0, 0.0, 0.0, 0.0, 0.0, 0.0, 0.0, 0.0, 0.0, 0.0, 0.0, 0.0, 0.0, 0.0, 0.0, 0.0, 0.0, 0.0, 0.0, 0.0, 0.0, 0.0, 0.0, 0.0, 0.0, 0.0, 0.0, 0.0, 0.0, 0.0, 0.0, 0.0, 0.0, 0.0, 0.0, 0.0, 0.0, 0.0, 0.0, 0.0, 0.0, 0.0, 0.0, 0.0, 0.0, 0.0, 0.0, 0.0, 0.0, 0.0, 0.0, 0.0, 0.0, 0.0, 0.0, 0.0, 0.0, 0.0, 0.0, 0.0, 0.0, 0.0, 0.0, 0.0, 0.0, 0.0, 0.0, 0.0, 0.0, 0.0, 0.0, 0.0, 0.0, 0.0, 0.0, 0.0, 0.0, 0.0, 0.0, 0.0, 0.0, 0.0, 0.0, 0.0, 0.0, 0.0, 0.0, 0.0, 0.0, 0.0, 0.0, 0.0, 0.0, 0.0, 0.0, 0.0, 0.0, 0.0, 0.0, 0.0, 0.0, 0.0, 0.0, 0.0, 0.0, 0.0, 0.0, 0.0, 0.0, 0.0, 0.0, 0.0, 0.0, 0.0, 0.0, 0.0, 0.0, 0.0, 0.0, 0.0, 0.0, 0.0, 0.0, 0.0, 0.0, 0.0, 0.0, 0.0, 0.0, 0.0, 0.0, 0.0, 0.0, 0.0, 0.0, 0.0, 0.0, 0.0, 0.0, 0.0, 0.0, 0.0, 0.0, 0.0, 0.0, 0.0, 0.0, 0.0, 0.0, 0.0, 0.0, 0.0, 0.0, 0.0, 0.0, 0.0, 0.0, 0.0, 0.0, 0.0, 0.0, 0.0, 0.0, 0.0, 0.0, 0.0, 0.0, 0.0, 0.0, 0.0, 0.0, 0.0, 0.0, 0.0, 0.0, 0.0, 0.0, 0.0, 0.0, 0.0, 0.0, 0.0, 0.0, 0.0, 0.0, 0.0, 0.0, 0.0, 0.0, 0.0, 0.0, 0.0, 0.0, 0.0, 0.0, 0.0, 0.0, 0.0, 0.0, 0.0, 0.0, 0.0, 0.0, 0.0, 0.0, 0.0, 0.0, 0.0, 0.0, 0.0, 0.0, 0.0, 0.0, 0.0, 0.0, 0.0, 0.0, 0.0, 0.0, 0.0, 0.0, 0.0, 0.0, 0.0, 0.0, 0.0, 0.0, 0.0, 0.0, 0.0, 0.0, 0.0, 0.0, 0.0, 0.0, 0.0, 0.0, 0.0, 0.0, 0.0, 0.0, 0.0, 0.0, 0.0, 0.0, 0.0, 0.0, 0.0, 0.0, 0.0, 0.0, 0.0, 0.0, 0.0, 0.0, 0.0, 0.0, 0.0, 0.0, 0.0, 0.0, 0.0, 0.0, 0.0, 0.0, 0.0, 0.0, 0.0, 0.0, 0.0, 0.0, 0.0, 0.0, 0.0, 0.0, 0.0, 0.0, 0.0, 0.0, 0.0, 0.0, 0.0, 0.0, 0.0, 0.0, 0.0, 0.0, 0.0, 0.0, 0.0, 0.0, 0.0, 0.0, 0.0, 0.0, 0.0, 0.0, 0.0, 0.0, 0.0, 0.0, 0.0, 0.0, 0.0, 0.0, 0.0, 0.0, 0.0, 0.0, 0.0, 0.0, 0.0, 0.0, 0.0, 0.0, 0.0, 0.0, 0.0, 0.0, 0.0, 0.0, 0.0, 0.0, 0.0, 0.0, 0.0, 0.0, 0.0, 0.0, 0.0, 0.0, 0.0, 0.0, 0.0, 0.0, 0.0, 0.0, 0.0, 0.0, 0.0, 0.0, 0.0, 0.0, 0.0, 0.0, 0.0, 0.0, 0.0, 0.0, 0.0, 0.0, 0.0, 0.0, 0.0, 0.0, 0.0, 0.0, 0.0, 0.0, 0.0, 0.0, 0.0, 0.0, 0.0, 0.0, 0.0, 0.0, 0.0, 0.0, 0.0, 0.0, 0.0, 0.0, 0.0, 0.0, 0.0, 0.0, 0.0, 0.0, 0.0, 0.0, 0.0, 0.0, 0.0, 0.0, 0.0, 0.0, 0.0, 0.0, 0.0, 0.0, 0.0, 0.0, 0.0, 0.0, 0.0, 0.0, 0.0, 0.0, 0.0, 0.0, 0.0, 0.0, 0.0, 0.0, 0.0, 0.0, 0.0, 0.0, 0.0, 0.0, 0.0, 0.0, 0.0, 0.0, 0.0, 0.0, 0.0, 0.0, 0.0, 0.0, 0.0, 0.0, 0.0, 0.0, 0.0, 0.0, 0.0, 0.0, 0.0, 0.0, 0.0, 0.0, 0.0, 0.0, 0.0, 0.0, 0.0, 0.0, 0.0, 0.0, 0.0, 0.0, 0.0, 0.0, 0.0, 0.0, 0.0, 0.0, 0.0, 0.0, 0.0, 0.0, 0.0, 0.0, 0.0, 0.0, 0.0, 0.0, 0.0, 0.0, 0.0, 0.0, 0.0, 0.0, 0.0, 0.0, 0.0, 0.0, 0.0, 0.0, 0.0, 0.0, 0.0, 0.0, 0.0, 0.0, 0.0, 0.0, 0.0, 0.0, 0.0, 0.0, 0.0, 0.0, 0.0, 0.0, 0.0, 0.0, 0.0, 0.0, 0.0, 0.0, 0.0, 0.0, 0.0, 0.0, 0.0, 0.0, 0.0, 0.0, 0.0, 0.0, 0.0, 0.0, 0.0, 0.0, 0.0, 0.0, 0.0, 0.0, 0.0, 0.0, 0.0, 0.0, 0.0, 0.0, 0.0, 0.0, 0.0, 0.0, 0.0, 0.0, 0.0, 0.0, 0.0, 0.0, 0.0, 0.0, 0.0, 0.0, 0.0, 0.0, 0.0, 0.0, 0.0, 0.0, 0.0, 0.0, 0.0, 0.0, 0.0, 0.0, 0.0, 0.0, 0.0, 0.0, 0.0, 0.0, 0.0, 0.0, 0.0, 0.0, 0.0, 0.0, 0.0, 0.0, 0.0, 0.0, 0.0, 0.0, 0.0, 0.0, 0.0, 0.0, 0.0, 0.0, 0.0, 0.0, 0.0, 0.0, 0.0, 0.0, 0.0, 0.0, 0.0, 0.0, 0.0, 0.0, 0.0, 0.0, 0.0, 0.0, 0.0, 0.0, 0.0, 0.0, 0.0, 0.0, 0.0, 0.0, 0.0, 0.0, 0.0, 0.0, 0.0, 0.0, 0.0, 0.0, 0.0, 0.0, 0.0, 0.0, 0.0, 0.0, 0.0, 0.0, 0.0, 0.0, 0.0, 0.0, 0.0, 0.0, 0.0, 0.0, 0.0, 0.0, 0.0, 0.0, 0.0, 0.0, 0.0, 0.0, 0.0, 0.0, 0.0, 0.0, 0.0, 0.0, 0.0, 0.0, 0.0, 0.0, 0.0, 0.0, 0.0, 0.0, 0.0, 0.0, 0.0, 0.0, 0.0, 0.0, 0.0, 0.0, 0.0, 0.0, 0.0, 0.0, 0.0, 0.0, 0.0, 0.0, 0.0, 0.0, 0.0, 0.0, 0.0, 0.0, 0.0, 0.0, 0.0, 0.0, 0.0, 0.0, 0.0, 0.0, 0.0, 0.0, 0.0, 0.0, 0.0, 0.0, 0.0, 0.0, 0.0, 0.0, 0.0, 0.0, 0.0, 0.0, 0.0, 0.0, 0.0, 0.0, 0.0, 0.0, 0.0, 0.0, 0.0, 0.0, 0.0, 0.0, 0.0, 0.0, 0.0, 0.0, 0.0, 0.0, 0.0, 0.0, 0.0, 0.0, 0.0, 0.0, 0.0, 0.0, 0.0, 0.0, 0.0, 0.0, 0.0, 0.0, 0.0, 0.0, 0.0, 0.0, 0.0, 0.0, 0.0, 0.0, 0.0, 0.0, 0.0, 0.0, 0.0, 0.0, 0.0, 0.0, 0.0, 0.0, 0.0, 0.0, 0.0, 0.0, 0.0, 0.0, 0.0, 0.0, 0.0, 0.0, 0.0, 0.0, 0.0, 0.0, 0.0, 0.0, 0.0, 0.0, 0.0, 0.0, 0.0, 0.0, 0.0, 0.0, 0.0, 0.0, 0.0, 0.0, 0.0, 0.0, 0.0, 0.0, 0.0, 0.0, 0.0, 0.0, 0.0, 0.0, 0.0, 0.0, 0.0, 0.0, 0.0, 0.0, 0.0, 0.0, 0.0, 0.0, 0.0, 0.0, 0.0, 0.0, 0.0, 0.0, 0.0, 0.0, 0.0, 0.0, 0.0, 0.0, 0.0, 0.0, 0.0, 0.0, 0.0, 0.0, 0.0, 0.0, 0.0, 0.0, 0.0, 0.0, 0.0, 0.0, 0.0, 0.0, 0.0, 0.0, 0.0, 0.0, 0.0, 0.0, 0.0, 0.0, 0.0, 0.0, 0.0, 0.0, 0.0, 0.0, 0.0, 0.0, 0.0, 0.0, 0.0, 0.0, 0.0, 0.0, 0.0, 0.0, 0.0, 0.0, 0.0, 0.0, 0.0, 0.0, 0.0, 0.0, 0.0, 0.0, 0.0, 0.0, 0.0, 0.0, 0.0, 0.0, 0.0, 0.0, 0.0, 0.0, 0.0, 0.0, 0.0, 0.0, 0.0, 0.0, 0.0, 0.0, 0.0, 0.0, 0.0, 0.0, 0.0, 0.0, 0.0, 0.0, 0.0, 0.0, 0.0, 0.0, 0.0, 0.0, 0.0, 0.0, 0.0, 0.0, 0.0, 0.0, 0.0, 0.0, 0.0, 0.0, 0.0, 0.0, 0.0, 0.0, 0.0, 0.0, 0.0, 0.0, 0.0, 0.0, 0.0, 0.0, 0.0, 0.0, 0.0, 0.0, 0.0, 0.0, 0.0, 0.0, 0.0, 0.0, 0.0, 0.0, 0.0, 0.0, 0.0, 0.0, 0.0, 0.0, 0.0, 0.0, 0.0, 0.0, 0.0, 0.0, 0.0, 0.0, 0.0, 0.0, 0.0, 0.0, 0.0, 0.0, 0.0, 0.0, 0.0, 0.0, 0.0, 0.0, 0.0, 0.0, 0.0, 0.0, 0.0, 0.0, 0.0, 0.0, 0.0, 0.0, 0.0, 0.0, 0.0, 0.0, 0.0, 0.0, 0.0, 0.0, 0.0, 0.0, 0.0, 0.0, 0.0, 0.0, 0.0, 0.0, 0.0, 0.0, 0.0, 0.0, 0.0, 0.0, 0.0, 0.0, 0.0, 0.0, 0.0, 0.0, 0.0, 0.0, 0.0, 0.0, 0.0, 0.0, 0.0, 0.0, 0.0, 0.0, 0.0, 0.0, 0.0, 0.0, 0.0, 0.0, 0.0, 0.0, 0.0, 0.0, 0.0, 0.0, 0.0, 0.0, 0.0, 0.0, 0.0, 0.0, 0.0, 0.0, 0.0, 0.0, 0.0, 0.0, 0.0, 0.0, 0.0, 0.0, 0.0, 0.0, 0.0, 0.0, 0.0, 0.0, 0.0, 0.0, 0.0, 0.0, 0.0, 0.0, 0.0, 0.0, 0.0, 0.0, 0.0, 0.0, 0.0, 0.0, 0.0, 0.0, 0.0, 0.0, 0.0, 0.0, 0.0, 0.0, 0.0, 0.0, 0.0, 0.0, 0.0, 0.0, 0.0, 0.0, 0.0, 0.0, 0.0, 0.0, 0.0, 0.0, 0.0, 0.0, 0.0, 0.0, 0.0, 0.0, 0.0, 0.0, 0.0, 0.0, 0.0, 0.0, 0.0, 0.0, 0.0, 0.0, 0.0, 0.0, 0.0, 0.0, 0.0, 0.0, 0.0, 0.0, 0.0, 0.0, 0.0, 0.0, 0.0, 0.0, 0.0, 0.0, 0.0, 0.0, 0.0, 0.0, 0.0, 0.0, 0.0, 0.0, 0.0, 0.0, 0.0, 0.0, 0.0, 0.0, 0.0, 0.0, 0.0, 0.0, 0.0, 0.0, 0.0, 0.0, 0.0, 0.0, 0.0, 0.0, 0.0, 0.0, 0.0, 0.0, 0.0, 0.0, 0.0, 0.0, 0.0, 0.0, 0.0, 0.0, 0.0, 0.0, 0.0, 0.0, 0.0, 0.0, 0.0, 0.0, 0.0, 0.0, 0.0, 0.0, 0.0, 0.0, 0.0, 0.0, 0.0, 0.0, 0.0, 0.0, 0.0, 0.0, 0.0, 0.0, 0.0, 0.0, 0.0, 0.0, 0.0, 0.0, 0.0, 0.0, 0.0, 0.0, 0.0, 0.0, 0.0, 0.0, 0.0, 0.0, 0.0, 0.0, 0.0, 0.0, 0.0, 0.0, 0.0, 0.0, 0.0, 0.0, 0.0, 0.0, 0.0, 0.0, 0.0, 0.0, 0.0, 0.0, 0.0, 0.0, 0.0, 0.0, 0.0, 0.0, 0.0, 0.0, 0.0, 0.0, 0.0, 0.0, 0.0, 0.0, 0.0, 0.0, 0.0, 0.0, 0.0, 0.0, 0.0, 0.0, 0.0, 0.0, 0.0, 0.0, 0.0, 0.0, 0.0, 0.0, 0.0, 0.0, 0.0, 0.0, 0.0, 0.0, 0.0, 0.0, 0.0, 0.0, 0.0, 0.0, 0.0, 0.0, 0.0, 0.0, 0.0, 0.0, 0.0, 0.0, 0.0, 0.0, 0.0, 0.0, 0.0, 0.0, 0.0, 0.0, 0.0, 0.0, 0.0, 0.0, 0.0, 0.0, 0.0, 0.0, 0.0, 0.0, 0.0, 0.0, 0.0, 0.0, 0.0, 0.0, 0.0, 0.0, 0.0, 0.0, 0.0, 0.0, 0.0, 0.0, 0.0, 0.0, 0.0, 0.0, 0.0, 0.0, 0.0, 0.0, 0.0, 0.0, 0.0, 0.0, 0.0, 0.0, 0.0, 0.0, 0.0, 0.0, 0.0, 0.0, 0.0, 0.0, 0.0, 0.0, 0.0, 0.0, 0.0, 0.0, 0.0, 0.0, 0.0, 0.0, 0.0, 0.0, 0.0, 0.0, 0.0, 0.0, 0.0, 0.0, 0.0, 0.0, 0.0, 0.0, 0.0, 0.0, 0.0, 0.0, 0.0, 0.0, 0.0, 0.0, 0.0, 0.0, 0.0, 0.0, 0.0, 0.0, 0.0, 0.0, 0.0, 0.0, 0.0, 0.0, 0.0, 0.0, 0.0, 0.0, 0.0, 0.0, 0.0, 0.0, 0.0, 0.0, 0.0, 0.0, 0.0, 0.0, 0.0, 0.0, 0.0, 0.0, 0.0, 0.0, 0.0, 0.0, 0.0, 0.0, 0.0, 0.0, 0.0, 0.0, 0.0, 0.0, 0.0, 0.0, 0.0, 0.0, 0.0, 0.0, 0.0, 0.0, 0.0, 0.0, 0.0, 0.0, 0.0, 0.0, 0.0, 0.0, 0.0, 0.0, 0.0, 0.0, 0.0, 0.0, 0.0, 0.0, 0.0, 0.0, 0.0, 0.0, 0.0, 0.0, 0.0, 0.0, 0.0, 0.0, 0.0, 0.0, 0.0, 0.0, 0.0, 0.0, 0.0, 0.0, 0.0, 0.0, 0.0, 0.0, 0.0, 0.0, 0.0, 0.0, 0.0, 0.0, 0.0, 0.0, 0.0, 0.0, 0.0, 0.0, 0.0, 0.0, 0.0, 0.0, 0.0, 0.0, 0.0, 0.0, 0.0, 0.0, 0.0, 0.0, 0.0, 0.0, 0.0, 0.0, 0.0, 0.0, 0.0, 0.0, 0.0, 0.0, 0.0, 0.0, 0.0, 0.0, 0.0, 0.0, 0.0, 0.0, 0.0, 0.0, 0.0, 0.0, 0.0, 0.0, 0.0, 0.0, 0.0, 0.0, 0.0, 0.0, 0.0, 0.0, 0.0, 0.0, 0.0, 0.0, 0.0, 0.0, 0.0, 0.0, 0.0, 0.0, 0.0, 0.0, 0.0, 0.0, 0.0, 0.0, 0.0, 0.0, 0.0, 0.0, 0.0, 0.0, 0.0, 0.0, 0.0, 0.0, 0.0, 0.0, 0.0, 0.0, 0.0, 0.0, 0.0, 0.0, 0.0, 0.0, 0.0, 0.0, 0.0, 0.0, 0.0, 0.0, 0.0, 0.0, 0.0, 0.0, 0.0, 0.0, 0.0, 0.0, 0.0, 0.0, 0.0, 0.0, 0.0, 0.0, 0.0, 0.0, 0.0, 0.0, 0.0, 0.0, 0.0, 0.0, 0.0, 0.0, 0.0, 0.0, 0.0, 0.0, 0.0, 0.0, 0.0, 0.0, 0.0, 0.0, 0.0, 0.0, 0.0, 0.0, 0.0, 0.0, 0.0, 0.0, 0.0, 0.0, 0.0, 0.0, 0.0, 0.0, 0.0, 0.0, 0.0, 0.0, 0.0, 0.0, 0.0, 0.0, 0.0, 0.0, 0.0, 0.0, 0.0, 0.0, 0.0, 0.0, 0.0, 0.0, 0.0, 0.0, 0.0, 0.0, 0.0, 0.0, 0.0, 0.0, 0.0, 0.0, 0.0, 0.0, 0.0, 0.0, 0.0, 0.0, 0.0, 0.0, 0.0, 0.0, 0.0, 0.0, 0.0, 0.0, 0.0, 0.0, 0.0, 0.0, 0.0, 0.0, 0.0, 0.0, 0.0, 0.0, 0.0, 0.0, 0.0, 0.0, 0.0, 0.0, 0.0, 0.0, 0.0, 0.0, 0.0, 0.0, 0.0, 0.0, 0.0, 0.0, 0.0, 0.0, 0.0, 0.0, 0.0, 0.0, 0.0, 0.0, 0.0, 0.0, 0.0, 0.0, 0.0, 0.0, 0.0, 0.0, 0.0, 0.0, 0.0, 0.0, 0.0, 0.0, 0.0, 0.0, 0.0, 0.0, 0.0, 0.0, 0.0, 0.0, 0.0, 0.0, 0.0, 0.0, 0.0, 0.0, 0.0, 0.0, 0.0, 0.0, 0.0, 0.0, 0.0, 0.0, 0.0, 0.0, 0.0, 0.0, 0.0, 0.0, 0.0, 0.0, 0.0, 0.0, 0.0, 0.0, 0.0, 0.0, 0.0, 0.0, 0.0, 0.0, 0.0, 0.0, 0.0, 0.0, 0.0, 0.0, 0.0, 0.0, 0.0, 0.0, 0.0, 0.0, 0.0, 0.0, 0.0, 0.0, 0.0, 0.0, 0.0, 0.0, 0.0, 0.0, 0.0, 0.0, 0.0, 0.0, 0.0, 0.0, 0.0, 0.0, 0.0, 0.0, 0.0, 0.0, 0.0, 0.0, 0.0, 0.0, 0.0, 0.0, 0.0, 0.0, 0.0, 0.0, 0.0, 0.0, 0.0, 0.0, 0.0, 0.0, 0.0, 0.0, 0.0, 0.0, 0.0, 0.0, 0.0, 0.0, 0.0, 0.0, 0.0, 0.0, 0.0, 0.0, 0.0, 0.0, 0.0, 0.0, 0.0, 0.0, 0.0, 0.0, 0.0, 0.0, 0.0, 0.0, 0.0, 0.0, 0.0, 0.0, 0.0, 0.0, 0.0, 0.0, 0.0, 0.0, 0.0, 0.0, 0.0, 0.0, 0.0, 0.0, 0.0, 0.0, 0.0, 0.0, 0.0, 0.0, 0.0, 0.0, 0.0, 0.0, 0.0, 0.0, 0.0, 0.0, 0.0, 0.0, 0.0, 0.0, 0.0, 0.0, 0.0, 0.0, 0.0, 0.0, 0.0, 0.0, 0.0, 0.0, 0.0, 0.0, 0.0, 0.0, 0.0, 0.0, 0.0, 0.0, 0.0, 0.0, 0.0, 0.0, 0.0, 0.0, 0.0, 0.0, 0.0, 0.0, 0.0, 0.0, 0.0, 0.0, 0.0, 0.0, 0.0, 0.0, 0.0, 0.0, 0.0, 0.0, 0.0, 0.0, 0.0, 0.0, 0.0, 0.0, 0.0, 0.0, 0.0, 0.0, 0.0, 0.0, 0.0, 0.0, 0.0, 0.0, 0.0, 0.0, 0.0, 0.0, 0.0, 0.0, 0.0, 0.0, 0.0, 0.0, 0.0, 0.0, 0.0, 0.0, 0.0, 0.0, 0.0, 0.0, 0.0, 0.0, 0.0, 0.0, 0.0, 0.0, 0.0, 0.0, 0.0, 0.0, 0.0, 0.0, 0.0, 0.0, 0.0, 0.0, 0.0, 0.0, 0.0, 0.0, 0.0, 0.0, 0.0, 0.0, 0.0, 0.0, 0.0, 0.0, 0.0, 0.0, 0.0, 0.0, 0.0, 0.0, 0.0, 0.0, 0.0, 0.0, 0.0, 0.0, 0.0, 0.0, 0.0, 0.0, 0.0, 0.0, 0.0, 0.0, 0.0, 0.0, 0.0, 0.0, 0.0, 0.0, 0.0, 0.0, 0.0, 0.0, 0.0, 0.0, 0.0, 0.0, 0.0, 0.0, 0.0, 0.0, 0.0, 0.0, 0.0, 0.0, 1.0, 0.0, 1.0, 1.0, -0.001, 1.0, -0.001, 0.0, 0.0, 0.0, 0.0, 0.0, 0.0, 0.0, 0.0, 0.0, 0.0, 0.0, 0.0, 0.0, 0.0, 0.0, 0.0, 0.0, 0.0, 0.0, 0.0, 0.0, 0.0, 0.0, 0.0, 0.0, 0.0, 0.0, 0.0, 0.0, 0.0, 0.0, 0.0, 0.0, 0.0, 0.0, 0.0, 0.0, 0.0, 0.0, 0.0, 0.0, 1.0, 0.0, 1.0, 1.0, -0.001, 1.0, -0.001, 0.0, 0.0, 0.0, 0.0, 0.0, 0.0, 0.0, 0.0, 0.0, 0.0, 0.0, 0.0, 0.0, 0.0, 0.0, 0.0, 0.0, 0.0, 0.0, 0.0, 0.0, 0.0, 0.0, 0.0, 0.0, 0.0, 0.0, 0.0, 0.0, 0.0, 0.0, 0.0, 0.0, -0.001, 0.0, -0.001, 1.0, 1.0, 1.0, 1.0, 0.0, -0.001, 0.0, -0.001, 1.0, 1.0, 1.0, 1.0, 0.0, 0.0, 0.0, 0.0, 0.0, 0.0, 0.0, 0.0, 0.0, 0.0, 0.0, 0.0, 0.0, 0.0, 0.0, 0.0, 0.0])
me_cube_004.materials.append(mat_walls)
me_cube_004.materials.append(mat_wallsborder)
me_cube_004.materials.append(mat_roof)
me_cube_004.materials.append(mat_roofborder)
me_cube_004.materials.append(mat_door)
me_cube_004.materials.append(mat_doorborder)
me_cube_004.materials.append(mat_ventilation)
me_cube_004.use_remesh_preserve_volume = False
me_cube_004.use_remesh_preserve_attributes = False
me_cube_004.use_mirror_vertex_groups = False
me_cube_004.update()
me_cube_003 = bpy.data.meshes.new('Cube.003')
me_cube_003.from_pydata([(-3.0, -2.0, 0.0), (-3.0, 1.0, 0.0), (3.0, 1.0, 0.0), (3.0, -2.0, 0.0), (-3.0, -2.0, 3.0), (-3.0, 1.0, 3.0), (3.0, 1.0, 3.0), (3.0, -2.0, 3.0), (2.85, -1.85, 3.0), (2.85, 0.85, 3.0), (-2.85, 0.85, 3.0), (-2.85, -1.85, 3.0), (2.85, -1.85, 2.85), (2.85, 0.85, 2.85), (-2.85, 0.85, 2.85), (-2.85, -1.85, 2.85), (-3.0, 1.0, 2.85), (-3.0, -2.0, 2.85), (3.0, 1.0, 2.85), (3.0, -2.0, 2.85), (-3.0, 0.176, 0.0), (-3.0, -1.025, 0.0), (-2.85, -1.85, 2.85), (2.85, -1.85, 2.85), (-2.85, -1.85, 3.0), (2.85, -1.85, 3.0), (3.0, -1.85, 0.0), (3.0, -1.85, 3.0), (-3.0, -1.85, 0.0), (-3.0, -1.85, 3.0), (-2.85, 0.176, 2.85), (-2.85, -1.025, 2.85), (2.85, 0.176, 2.85), (2.85, -1.025, 2.85), (2.85, -2.0, 3.0), (-2.85, -2.0, 3.0), (-3.0, -1.025, 2.202), (-3.0, 0.176, 2.202), (3.0, -1.85, 2.85), (-3.0, -1.85, 2.85), (2.85, 1.0, 3.0), (-2.85, 1.0, 3.0), (2.85, -1.025, 3.0), (2.85, 0.176, 3.0), (-2.85, -1.025, 3.0), (-2.85, 0.176, 3.0), (3.0, -1.025, 2.202), (3.0, 0.176, 2.202), (-3.0, -1.025, 3.0), (-3.0, 0.176, 3.0), (3.0, -1.025, 0.0), (3.0, 0.176, 0.0), (2.85, 0.85, 2.85), (-2.85, 0.85, 2.85), (-2.85, -1.85, 3.0), (2.85, -1.85, 3.0), (3.0, 1.0, 2.202), (-3.0, 1.0, 2.202), (-2.85, -1.85, 2.85), (2.85, -1.85, 2.85), (2.85, -2.0, 2.85), (-2.85, -2.0, 2.85), (-2.85, -1.85, 2.85), (2.85, -1.85, 2.85), (3.0, -1.025, 2.85), (3.0, 0.176, 2.85), (-3.0, -1.85, 2.202), (3.0, -1.85, 2.202), (-3.0, -2.0, 2.202), (3.0, -2.0, 2.202), (2.85, -2.0, 2.202), (-2.85, -2.0, 2.202), (2.85, 0.85, 3.0), (-2.85, 0.85, 3.0), (2.85, -2.0, 0.0), (-2.85, -2.0, 0.0), (2.85, -1.025, 2.85), (2.85, 0.176, 2.85), (-2.85, -1.025, 2.85), (-2.85, 0.176, 2.85), (-3.0, 0.176, 2.85), (-3.0, -1.025, 2.85), (3.0, 0.176, 3.0), (3.0, -1.025, 3.0), (-2.8, 0.176, 0.0), (-2.8, -1.025, 0.0), (-2.8, -1.025, 2.202), (-2.8, 0.176, 2.202), (2.8, -1.025, 2.202), (2.8, 0.176, 2.202), (2.8, -1.025, 0.0), (2.8, 0.176, 0.0), (-3.0, 1.0, 0.1999), (3.0, 1.0, 0.1999), (3.0, -2.0, 0.1999), (-3.0, -2.0, 0.1999), (3.0, -1.85, 0.1999), (-3.0, -1.85, 0.1999), (-2.85, -2.0, 0.1999), (2.85, -2.0, 0.1999), (-3.0, -1.025, 0.1999), (-3.0, 0.176, 0.1999), (3.0, -1.025, 0.1999), (3.0, 0.176, 0.1999), (-2.8, -1.025, 0.1999), (-2.8, 0.176, 0.1999), (2.8, -1.025, 0.1999), (2.8, 0.176, 0.1999)], [], [(101, 92, 1, 20), (96, 94, 3, 26), (98, 95, 0, 75), (82, 6, 9, 43), (41, 5, 10, 73), (29, 4, 11, 24), (34, 7, 8, 55), (62, 15, 11, 54), (79, 53, 14, 30), (52, 13, 9, 72), (23, 12, 8, 25), (30, 14, 10, 45), (49, 5, 16, 80), (27, 7, 19, 38), (35, 4, 17, 61), (62, 58, 22, 15), (102, 96, 26, 50), (95, 97, 28, 0), (48, 29, 24, 44), (33, 23, 25, 42), (7, 27, 25, 8), (15, 22, 24, 11), (4, 29, 39, 17), (83, 27, 38, 64), (77, 52, 53, 79), (80, 16, 57, 37), (32, 13, 52, 77), (94, 99, 74, 3), (12, 23, 59, 63), (14, 53, 73, 10), (38, 19, 69, 67), (63, 62, 54, 55), (53, 52, 72, 73), (34, 35, 61, 60), (7, 34, 60, 19), (6, 40, 72, 9), (4, 35, 54, 11), (40, 41, 73, 72), (63, 59, 58, 62), (35, 34, 55, 54), (12, 63, 55, 8), (99, 98, 75, 74), (61, 17, 68, 71), (64, 38, 67, 46), (17, 39, 66, 68), (19, 60, 70, 69), (60, 61, 71, 70), (49, 48, 44, 45), (78, 79, 30, 31), (83, 82, 43, 42), (31, 30, 45, 44), (107, 91, 51, 103), (93, 103, 51, 2), (97, 100, 21, 28), (5, 49, 45, 10), (27, 83, 42, 25), (48, 49, 80, 81), (102, 50, 90, 106), (29, 48, 81, 39), (22, 31, 44, 24), (58, 78, 31, 22), (13, 32, 43, 9), (32, 33, 42, 43), (6, 82, 65, 18), (82, 83, 64, 65), (59, 76, 78, 58), (76, 77, 79, 78), (39, 81, 36, 66), (81, 80, 37, 36), (23, 33, 76, 59), (33, 32, 77, 76), (18, 65, 47, 56), (65, 64, 46, 47), (36, 37, 87, 86), (104, 85, 21, 100), (47, 46, 88, 89), (101, 20, 84, 105), (37, 57, 92, 101), (67, 69, 94, 96), (71, 68, 95, 98), (46, 67, 96, 102), (68, 66, 97, 95), (69, 70, 99, 94), (70, 71, 98, 99), (89, 107, 103, 47), (56, 47, 103, 93), (66, 36, 100, 97), (46, 102, 106, 88), (86, 104, 100, 36), (37, 101, 105, 87)])
me_cube_003.polygons.foreach_set('material_index', [2, 2, 2, 3, 3, 3, 3, 3, 1, 3, 3, 3, 3, 3, 3, 1, 2, 2, 3, 3, 3, 3, 3, 3, 1, 0, 1, 2, 1, 3, 2, 3, 3, 3, 3, 3, 3, 3, 1, 3, 3, 2, 2, 0, 2, 2, 0, 3, 1, 3, 3, 2, 2, 2, 3, 3, 3, 2, 3, 3, 1, 3, 3, 3, 3, 1, 1, 0, 0, 1, 1, 0, 0, 0, 2, 0, 2, 0, 2, 2, 0, 2, 2, 0, 0, 0, 0, 0, 0, 0])
_uv = me_cube_003.uv_layers.new(name='UVMap')
_uv.uv.foreach_set('vector', [0.0, 0.0, 0.0, 0.0, 0.0, 0.0, 0.0, 0.0, 0.0, 0.0, 0.0, 0.0, 0.0, 0.0, 0.0, 0.0, 0.0, 0.0, 0.0, 0.0, 0.0, 0.0, 0.0, 0.0, 0.0, 0.0, 0.0, 0.0, 0.0, 0.0, 0.0, 0.0, 0.0, 0.0, 0.0, 0.0, 0.0, 0.0, 0.0, 0.0, 0.0, 0.0, 0.0, 0.0, 0.0, 0.0, 0.0, 0.0, 0.0, 0.0, 0.0, 0.0, 0.0, 0.0, 0.0, 0.0, 0.0, 0.0, 0.0, 0.0, 0.0, 0.0, 0.0, 0.0, 0.0, 0.0, 0.0, 0.0, 0.0, 0.0, 0.0, 0.0, 0.0, 0.0, 0.0, 0.0, 0.0, 0.0, 0.0, 0.0, 0.0, 0.0, 0.0, 0.0, 0.0, 0.0, 0.0, 0.0, 0.0, 0.0, 0.0, 0.0, 0.0, 0.0, 0.0, 0.0, 0.0, 0.0, 0.0, 0.0, 0.0, 0.0, 0.0, 0.0, 0.0, 0.0, 0.0, 0.0, 0.0, 0.0, 0.0, 0.0, 0.0, 0.0, 0.0, 0.0, 0.0, 0.0, 0.0, 0.0, 0.0, 0.0, 0.0, 0.0, 0.0, 0.0, 0.0, 0.0, 0.0, 0.0, 0.0, 0.0, 0.0, 0.0, 0.0, 0.0, 0.0, 0.0, 0.0, 0.0, 0.0, 0.0, 0.0, 0.0, 0.0, 0.0, 0.0, 0.0, 0.0, 0.0, 0.0, 0.0, 0.0, 0.0, 0.0, 0.0, 0.0, 0.0, 0.0, 0.0, 0.0, 0.0, 0.0, 0.0, 0.0, 0.0, 0.0, 0.0, 0.0, 0.0, 0.0, 0.0, 0.0, 0.0, 0.0, 0.0, 0.0, 0.0, 0.0, 0.0, 0.0, 0.0, 0.0, 0.0, 0.0, 0.0, 0.0, 0.0, 0.0, 0.0, 0.0, 0.0, 0.0, 0.0, 0.0, 0.0, 0.0, 0.0, 0.0, 0.0, 0.0, 0.0, 0.0, 0.0, 0.0, 0.0, 0.0, 0.0, 0.0, 0.0, 0.0, 0.0, 0.0, 0.0, 0.0, 0.0, 0.0, 0.0, 0.0, 0.0, 0.0, 0.0, 0.0, 0.0, 0.0, 0.0, 0.0, 0.0, 0.0, 0.0, 0.0, 0.0, 0.0, 0.0, 0.0, 0.0, 0.0, 0.0, 0.0, 0.0, 0.0, 0.0, 0.0, 0.0, 0.0, 0.0, 0.0, 0.0, 0.0, 0.0, 0.0, 0.0, 0.0, 0.0, 0.0, 0.0, 0.0, 0.0, 0.0, 0.0, 0.0, 0.0, 0.0, 0.0, 0.0, 0.0, 0.0, 0.0, 0.0, 0.0, 0.0, 0.0, 0.0, 0.0, 0.0, 0.0, 0.0, 0.0, 0.0, 0.0, 0.0, 0.0, 0.0, 0.0, 0.0, 0.0, 0.0, 0.0, 0.0, 0.0, 0.0, 0.0, 0.0, 0.0, 0.0, 0.0, 0.0, 0.0, 0.0, 0.0, 0.0, 0.0, 0.0, 0.0, 0.0, 0.0, 0.0, 0.0, 0.0, 0.0, 0.0, 0.0, 0.0, 0.0, 0.0, 0.0, 0.0, 0.0, 0.0, 0.0, 0.0, 0.0, 0.0, 0.0, 0.0, 0.0, 0.0, 0.0, 0.0, 0.0, 0.0, 0.0, 0.0, 0.0, 0.0, 0.0, 0.0, 0.0, 0.0, 0.0, 0.0, 0.0, 0.0, 0.0, 0.0, 0.0, 0.0, 0.0, 0.0, 0.0, 0.0, 0.0, 0.0, 0.0, 0.0, 0.0, 0.0, 0.0, 0.0, 0.0, 0.0, 0.0, 0.0, 0.0, 0.0, 0.0, 0.0, 0.0, 0.0, 0.0, 0.0, 0.0, 0.0, 0.0, 0.0, 0.0, 0.0, 0.0, 0.0, 0.0, 0.0, 0.0, 0.0, 0.0, 0.0, 0.0, 0.0, 0.0, 0.0, 0.0, 0.0, 0.0, 0.0, 0.0, 0.0, 0.0, 0.0, 0.0, 0.0, 0.0, 0.0, 0.0, 0.0, 0.0, 0.0, 0.0, 0.0, 0.0, 0.0, 0.0, 0.0, 0.0, 0.0, 0.0, 0.0, 0.0, 0.0, 0.0, 0.0, 0.0, 0.0, 0.0, 0.0, 0.0, 0.0, 0.0, 0.0, 0.0, 0.0, 0.0, 0.0, 0.0, 0.0, 0.0, 0.0, 0.0, 0.0, 0.0, 0.0, 0.0, 0.0, 0.0, 0.0, 0.0, 0.0, 0.0, 0.0, 0.0, 0.0, 0.0, 0.0, 0.0, 0.0, 0.0, 0.0, 0.0, 0.0, 0.0, 0.0, 0.0, 0.0, 0.0, 0.0, 0.0, 0.0, 0.0, 0.0, 0.0, 0.0, 0.0, 0.0, 0.0, 0.0, 0.0, 0.0, 0.0, 0.0, 0.0, 0.0, 0.0, 0.0, 0.0, 0.0, 0.0, 0.0, 0.0, 0.0, 0.0, 0.0, 0.0, 0.0, 0.0, 0.0, 0.0, 0.0, 0.0, 0.0, 0.0, 0.0, 0.0, 0.0, 0.0, 0.0, 0.0, 0.0, 0.0, 0.0, 0.0, 0.0, 0.0, 0.0, 0.0, 0.0, 0.0, 0.0, 0.0, 0.0, 0.0, 0.0, 0.0, 0.0, 0.0, 0.0, 0.0, 0.0, 0.0, 0.0, 0.0, 0.0, 0.0, 0.0, 0.0, 0.0, 0.0, 0.0, 0.0, 0.0, 0.0, 0.0, 0.0, 0.0, 0.0, 0.0, 0.0, 0.0, 0.0, 0.0, 0.0, 0.0, 0.0, 0.0, 0.0, 0.0, 0.0, 0.0, 0.0, 0.0, 0.0, 0.0, 0.0, 0.0, 0.0, 0.0, 0.0, 0.0, 0.0, 0.0, 0.0, 0.0, 0.0, 0.0, 0.0, 0.0, 0.0, 0.0, 0.0, 0.0, 0.0, 0.0, 0.0, 0.0, 0.0, 0.0, 0.0, 0.0, 0.0, 0.0, 0.0, 0.0, 0.0, 0.0, 0.0, 0.0, 0.0, 0.0, 0.0, 0.0, 0.0, 0.0, 0.0, 0.0, 0.0, 0.0, 0.0, 0.0, 0.0, 0.0, 0.0, 0.0, 0.0, 0.0, 0.0, 0.0, 0.0, 0.0, 0.0, 0.0, 0.0, 0.0, 0.0, 0.0, 0.0, 0.0, 0.0, 0.0, 0.0, 0.0, 0.0, 0.0, 0.0, 0.0, 0.0, 0.0, 0.0, 0.0, 0.0, 0.0, 0.0, 0.0, 0.0, 0.0, 0.0, 0.0, 0.0, 0.0, 0.0, 0.0, 0.0, 0.0, 0.0, 0.0, 0.0, 0.0, 0.0, 0.0, 0.0, 0.0, 0.0, 0.0, 0.0, 0.0, 0.0, 0.0, 0.0, 0.0, 0.0, 0.0, 0.0, 0.0, 0.0, 0.0, 0.0, 0.0, 0.0, 0.0, 0.0, 0.0, 0.0, 0.0, 0.0, 0.0, 0.0, 0.0, 0.0, 0.0, 0.0, 0.0, 0.0, 0.0, 0.0, 0.0, 0.0, 0.0, 0.0, 0.0, 0.0, 0.0, 0.0, 0.0, 0.0, 0.0, 0.0, 0.0, 0.0, 0.0, 0.0, 0.0, 0.0, 0.0, 0.0, 0.0, 0.0, 0.0, 0.0, 0.0, 0.0, 0.0, 0.0, 0.0, 0.0])
me_cube_003.materials.append(mat_wallsbarak)
me_cube_003.materials.append(mat_rooflittle)
me_cube_003.materials.append(mat_wallsborder)
me_cube_003.materials.append(mat_roofborder)
me_cube_003.materials.append(mat_barakdoor)
me_cube_003.use_remesh_preserve_volume = False
me_cube_003.use_remesh_preserve_attributes = False
me_cube_003.use_mirror_vertex_groups = False
me_cube_003.update()

# ---- objects
ob_cube = bpy.data.objects.new('Cube', me_cube)
ob_spots = bpy.data.objects.new('Spots', me_cube_006)
ob_lightcones = bpy.data.objects.new('LightCones', me_circle_002)
ob_cube_001 = bpy.data.objects.new('Cube.001', me_cube_002)
ob_baraktb_001 = bpy.data.objects.new('BarakTB.001', me_cube_005)
ob_hangartb_001 = bpy.data.objects.new('HangarTB.001', me_cube_001)
ob_hangartb = bpy.data.objects.new('HangarTB', me_cube_004)
ob_baraktb = bpy.data.objects.new('BarakTB', me_cube_003)

# ---- transforms, parenting, visibility, modifiers, constraints
ob_cube.location = (0.0, 0.0, 0.0)
ob_cube.lock_rotations_4d = False
ob_cube.empty_display_type = 'ARROWS'
ob_cube.lineart.crease_threshold = 0.0
ob_spots.location = (0.0, 0.0, 0.0)
ob_spots.lineart.crease_threshold = 0.0
_m = ob_spots.modifiers.new('Mirror', 'MIRROR')
_m.use_axis = (True, True, False)
ob_lightcones.location = (0.0, 0.0, 0.0)
ob_lightcones.lineart.crease_threshold = 0.0
_m = ob_lightcones.modifiers.new('Mirror', 'MIRROR')
_m.use_axis = (True, True, False)
_m = ob_lightcones.modifiers.new('Auto Smooth', 'NODES')
_m.node_group = ng_auto_smooth
_gi = [s.identifier for s in ng_auto_smooth.interface.items_tree if s.item_type == 'SOCKET' and s.in_out == 'INPUT']
_m[_gi[1]] = 1.396  # Angle
ob_cube_001.location = (-13.0, 0.0, 0.0)
ob_cube_001.lineart.crease_threshold = 0.0
ob_baraktb_001.location = (-7.0, -9.5, 0.0)
ob_baraktb_001.lineart.crease_threshold = 0.0
ob_hangartb_001.location = (0.0, 0.0, 0.0)
ob_hangartb_001.lock_rotations_4d = False
ob_hangartb_001.empty_display_type = 'ARROWS'
ob_hangartb_001.lineart.crease_threshold = 0.0
ob_hangartb.location = (0.0, 0.0, 0.0)
ob_hangartb.lock_rotations_4d = False
ob_hangartb.empty_display_type = 'ARROWS'
ob_hangartb.lineart.crease_threshold = 0.0
ob_baraktb.location = (-7.0, -9.5, 0.0)
ob_baraktb.lineart.crease_threshold = 0.0

# ---- collection membership
col_collection_1.objects.link(ob_cube)
col_collection_1.objects.link(ob_spots)
col_collection_2.objects.link(ob_lightcones)
col_collection_3.objects.link(ob_cube_001)
col_collection_11.objects.link(ob_baraktb_001)
col_collection_11.objects.link(ob_hangartb_001)
col_collection_11.objects.link(ob_hangartb)
col_collection_11.objects.link(ob_baraktb)

# ---- scene / render settings (as saved in the file)
scene.frame_start = 1; scene.frame_end = 250; scene.frame_set(1)
scene.render.engine = 'BLENDER_EEVEE_NEXT'
scene.render.image_settings.color_mode = 'RGB'
scene.render.image_settings.compression = 90
scene.render.resolution_percentage = 50
scene.render.dither_intensity = 0.0
scene.render.use_bake_selected_to_active = True
scene.render.bake_margin = 8
scene.render.bake_bias = 0.1
scene.cycles.use_denoising = False
scene.cycles.samples = 10
scene.cycles.sampling_pattern = 'TABULATED_SOBOL'
scene.cycles.light_sampling_threshold = 0.0
scene.cycles.use_adaptive_sampling = False
scene.cycles.use_light_tree = False
scene.cycles.blur_glossy = 0.0
scene.cycles.volume_bounces = 1
scene.cycles.pixel_filter_type = 'GAUSSIAN'
scene.cycles.sample_clamp_indirect = 0.0
scene.view_settings.view_transform = 'Standard'
bpy.context.view_layer.update()

# ---- added for rendering (the .blend has no active camera and no usable light): camera, sun
cam_auto = bpy.data.cameras.new('AutoCamera')
cam_auto.lens = 50.0
cam_auto.sensor_width = 36.0
cam_auto.clip_end = 1000.0
ob_auto_camera = bpy.data.objects.new('AutoCamera', cam_auto)
scene.collection.objects.link(ob_auto_camera)
ob_auto_camera.location = (37.9605, -54.4488, 35.4063)
ob_auto_camera.rotation_euler = (1.09748, -7.21219e-08, 0.694738)
scene.camera = ob_auto_camera
light_auto_sun = bpy.data.lights.new('AutoSun', 'SUN')
light_auto_sun.energy = 3.0
light_auto_sun.angle = 0.0523599
ob_auto_sun = bpy.data.objects.new('AutoSun', light_auto_sun)
scene.collection.objects.link(ob_auto_sun)
ob_auto_sun.rotation_euler = (0.872665, 0.174533, 0.523599)
bpy.context.view_layer.update()
